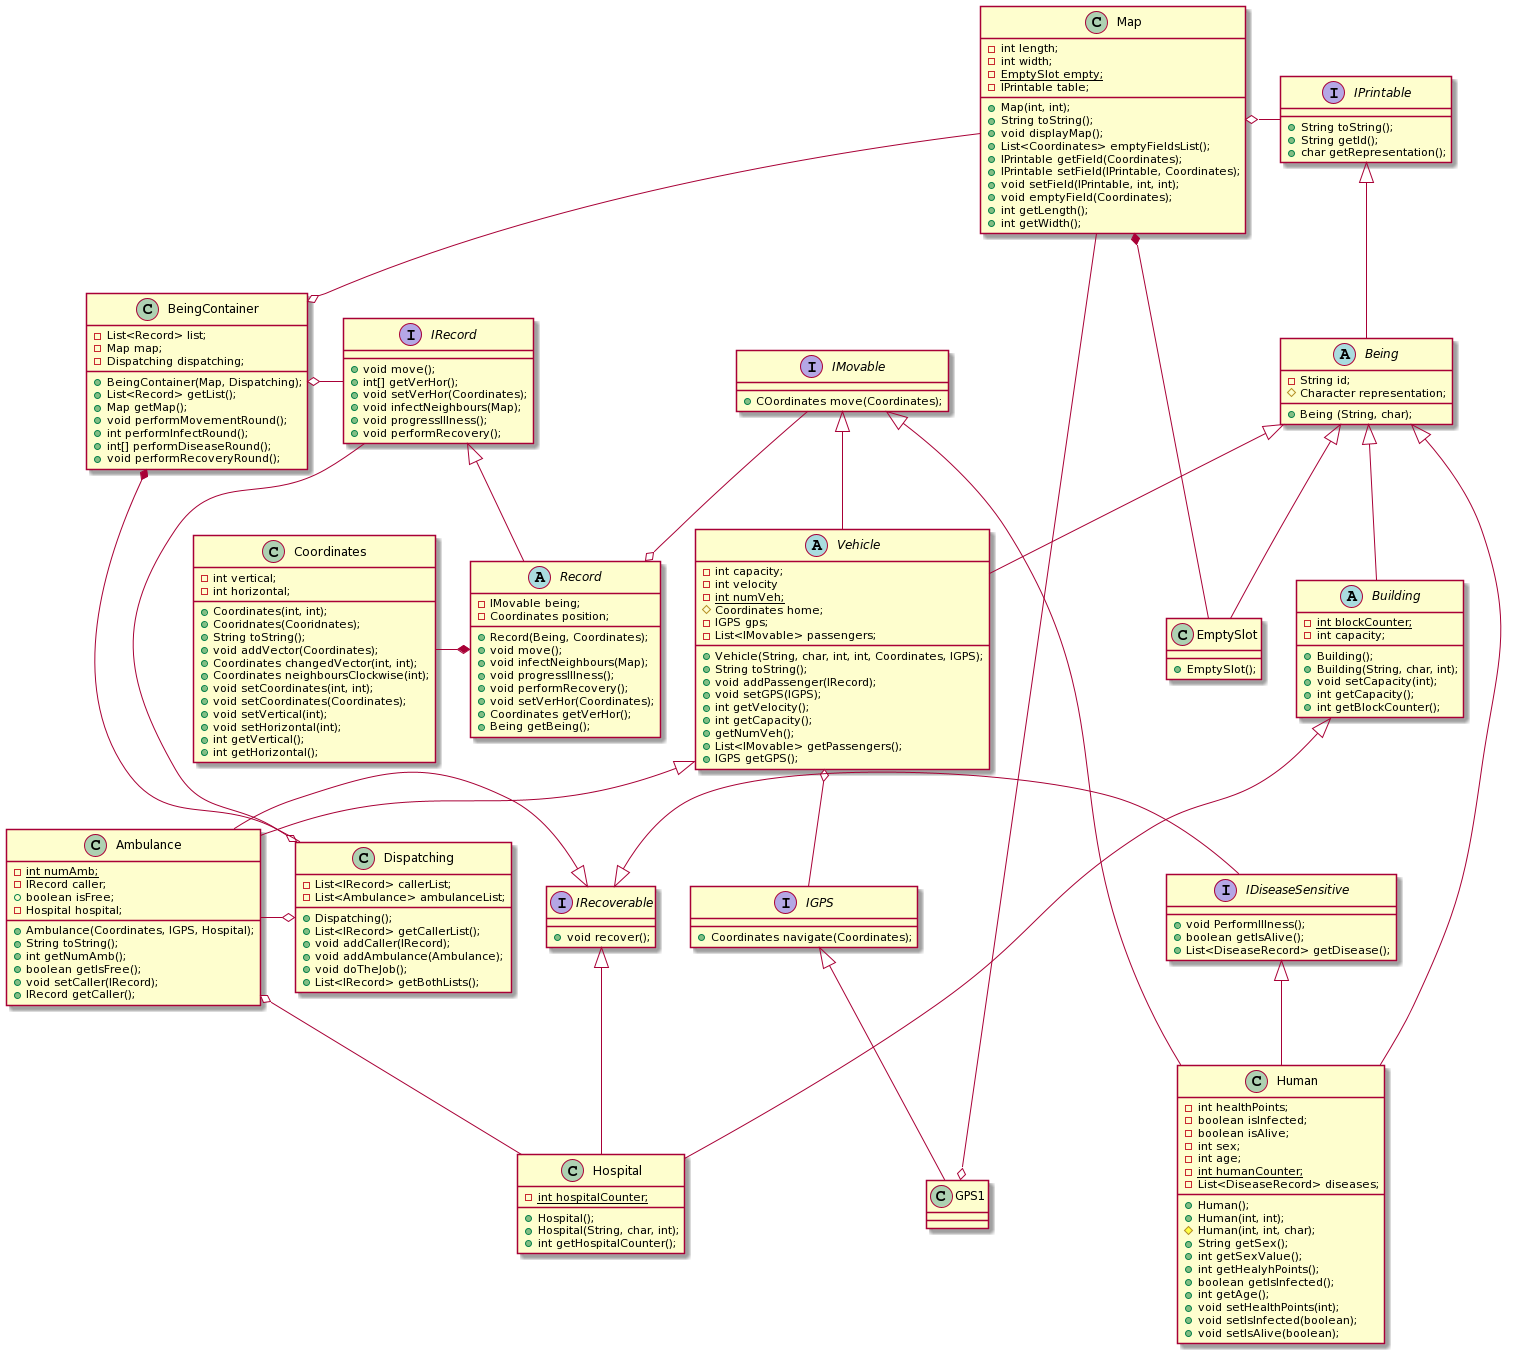

The diagram above was rendered by PlantUML. Its source (embedded in the PNG):
@startuml
class Map
{
- int length;
- int width;
- {static} EmptySlot empty;
- IPrintable table;
+ Map(int, int);
+ String toString();
+ void displayMap();
+ List<Coordinates> emptyFieldsList();
+ IPrintable getField(Coordinates);
+ IPrintable setField(IPrintable, Coordinates);
+ void setField(IPrintable, int, int);
+ void emptyField(Coordinates);
+ int getLength();
+ int getWidth();
}

interface IPrintable
{
+ String toString();
+ String getId();
+ char getRepresentation();
}

abstract class Being
{
- String id;
# Character representation;
+ Being (String, char);
}

abstract class Record
{
- IMovable being;
- Coordinates position;
+ Record(Being, Coordinates);
+ void move();
+ void infectNeighbours(Map);
+ void progressIllness();
+ void performRecovery();
+ void setVerHor(Coordinates);
+ Coordinates getVerHor();
+ Being getBeing();
}

interface IRecord
{
+ void move();
+ int[] getVerHor();
+ void setVerHor(Coordinates);
+ void infectNeighbours(Map);
+ void progressIllness();
+ void performRecovery();
}

class BeingContainer
{
- List<Record> list;
- Map map;
- Dispatching dispatching;
+ BeingContainer(Map, Dispatching);
+ List<Record> getList();
+ Map getMap();
+ void performMovementRound();
+ int performInfectRound();
+ int[] performDiseaseRound();
+ void performRecoveryRound();
}

class EmptySlot
{
+ EmptySlot();
}

interface IDiseaseSensitive
{
+ void PerformIllness();
+ boolean getIsAlive();
+ List<DiseaseRecord> getDisease();
}

interface IMovable
{
+ COordinates move(Coordinates);
}

class Human
{
- int healthPoints;
- boolean isInfected;
- boolean isAlive;
- int sex;
-  int age;
- {static} int humanCounter;
- List<DiseaseRecord> diseases;
+ Human();
+ Human(int, int);
# Human(int, int, char);
+ String getSex();
+ int getSexValue();
+ int getHealyhPoints();
+ boolean getIsInfected();
+ int getAge();
+ void setHealthPoints(int);
+ void setIsInfected(boolean);
+ void setIsAlive(boolean);
}

abstract class Vehicle
{
- int capacity;
- int velocity
- {static} int numVeh;
# Coordinates home;
- IGPS gps;
- List<IMovable> passengers;
+ Vehicle(String, char, int, int, Coordinates, IGPS);
+ String toString();
+ void addPassenger(IRecord);
+ void setGPS(IGPS);
+ int getVelocity();
+ int getCapacity();
+ getNumVeh();
+ List<IMovable> getPassengers();
+ IGPS getGPS();
}

abstract class Building
{
    
    
    - {static} int blockCounter;
    - int capacity;
    + Building();
    + Building(String, char, int);
    + void setCapacity(int);
    + int getCapacity();
    + int getBlockCounter();
}

class Ambulance
{
    - {static} int numAmb;
    - IRecord caller;
    + boolean isFree;
    - Hospital hospital;
    + Ambulance(Coordinates, IGPS, Hospital);
    + String toString();
    + int getNumAmb();
    + boolean getIsFree();
    + void setCaller(IRecord);
    + IRecord getCaller();
}

class Hospital
{
    - {static} int hospitalCounter;
    + Hospital();
    + Hospital(String, char, int);
    + int getHospitalCounter();

}

class Dispatching
{
 - List<IRecord> callerList;
 - List<Ambulance> ambulanceList;
 + Dispatching();
 + List<IRecord> getCallerList();
 + void addCaller(IRecord);
 + void addAmbulance(Ambulance);
 + void doTheJob();
 + List<IRecord> getBothLists();
}

class Coordinates 
{
    - int vertical;
    - int horizontal;
    + Coordinates(int, int);
    + Cooridnates(Cooridnates);
    + String toString();
    + void addVector(Coordinates);
    + Coordinates changedVector(int, int);
    + Coordinates neighboursClockwise(int);
    + void setCoordinates(int, int);
    + void setCoordinates(Coordinates);
    + void setVertical(int);
    + void setHorizontal(int);
    + int getVertical();
    + int getHorizontal();
}

class GPS1
{

}

interface IGPS
{
 + Coordinates navigate(Coordinates);
}

interface IRecoverable {
    + void recover();
}


Map o- IPrintable
IPrintable <|-- Being
Being <|-- EmptySlot
IRecord <|-- Record
BeingContainer o- IRecord
Being <|-- Human
IMovable <|-- Human
IDiseaseSensitive <|-- Human
IMovable --o Record
Map *- EmptySlot
Map -o BeingContainer
Being <|-- Vehicle
IMovable <|-- Vehicle
Vehicle <|-- Ambulance
Being <|-- Building
Building <|-- Hospital
IGPS <|-- GPS1
Coordinates -* Record
Vehicle o-- IGPS
IRecoverable <|- IDiseaseSensitive
Map --o GPS1

Ambulance -o Dispatching
IRecord -o Dispatching
BeingContainer *- Dispatching
Ambulance o- Hospital
Ambulance -|> IRecoverable
IRecoverable <|-- Hospital
@enduml